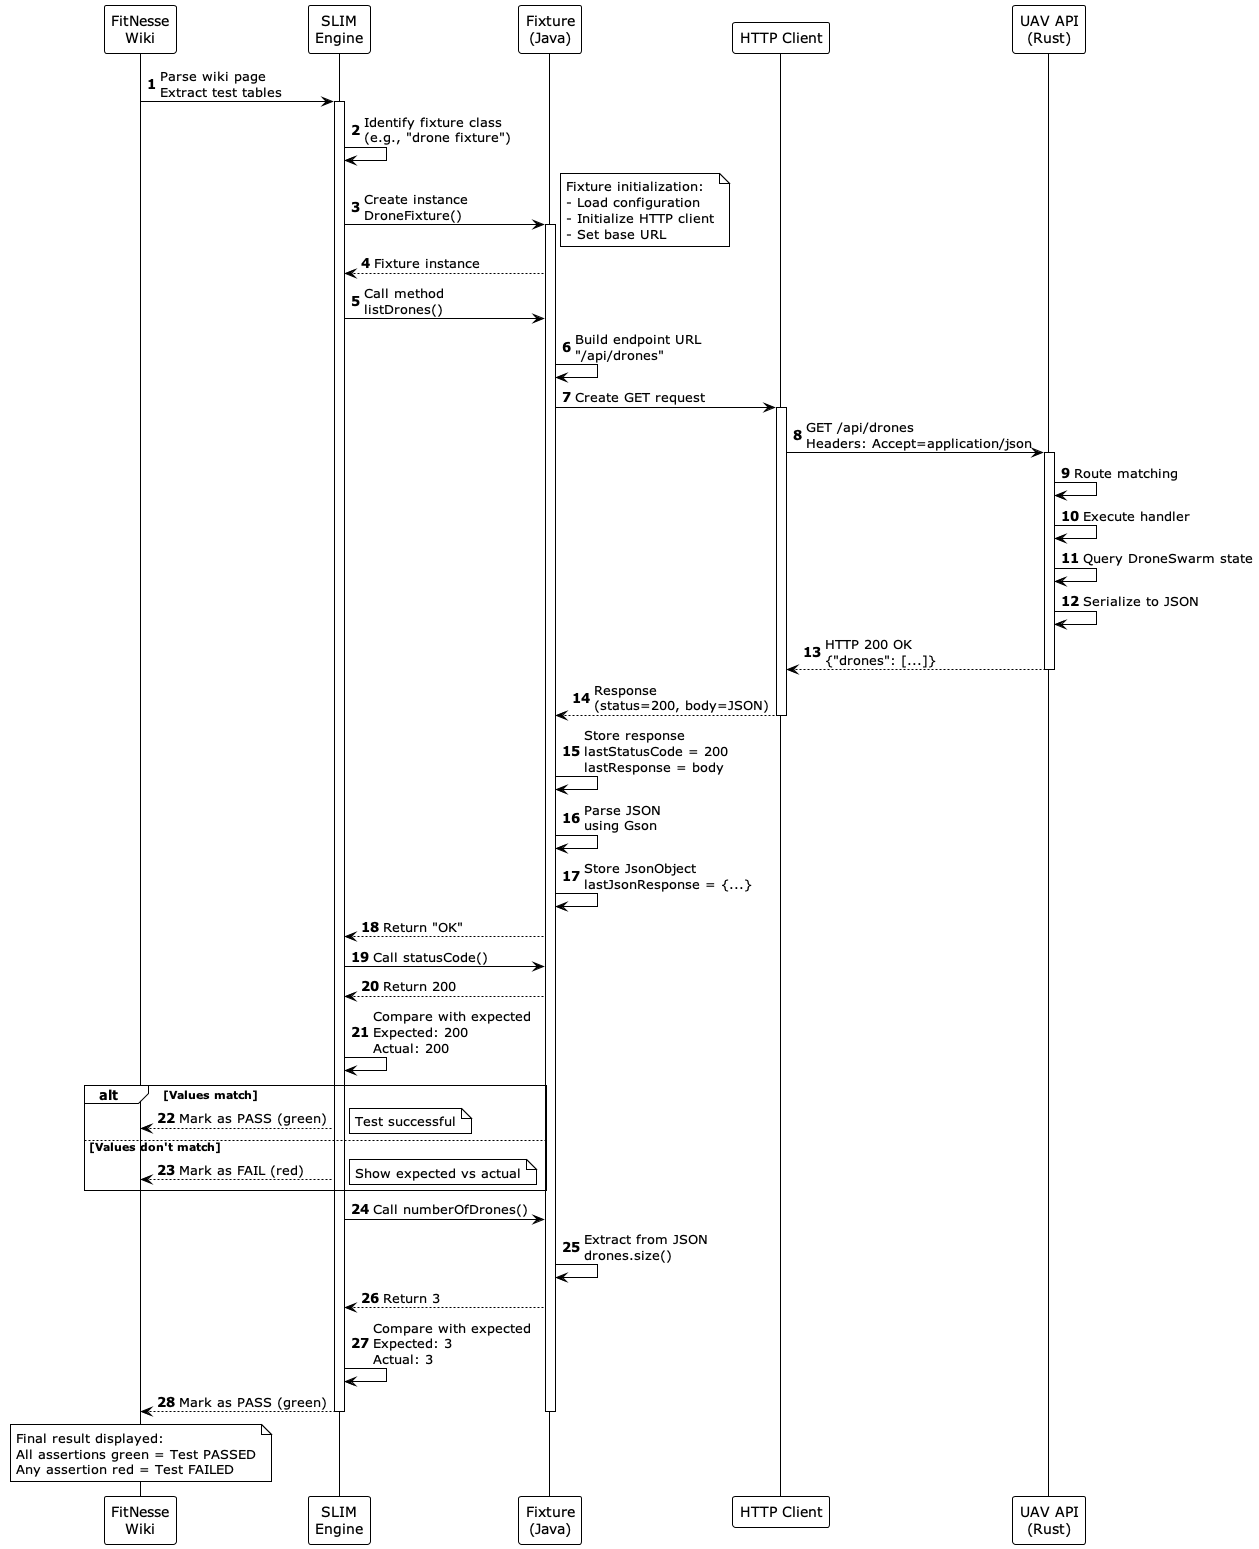

The diagram above was rendered by PlantUML. Its source (embedded in the PNG):
@startuml Test Execution Sequence
!theme plain
autonumber

participant "FitNesse\nWiki" as Wiki
participant "SLIM\nEngine" as SLIM
participant "Fixture\n(Java)" as Fixture
participant "HTTP Client" as HTTP
participant "UAV API\n(Rust)" as API

Wiki -> SLIM: Parse wiki page\nExtract test tables
activate SLIM

SLIM -> SLIM: Identify fixture class\n(e.g., "drone fixture")

SLIM -> Fixture: Create instance\nDroneFixture()
activate Fixture

note right
  Fixture initialization:
  - Load configuration
  - Initialize HTTP client
  - Set base URL
end note

Fixture --> SLIM: Fixture instance

SLIM -> Fixture: Call method\nlistDrones()

Fixture -> Fixture: Build endpoint URL\n"/api/drones"

Fixture -> HTTP: Create GET request
activate HTTP

HTTP -> API: GET /api/drones\nHeaders: Accept=application/json
activate API

API -> API: Route matching
API -> API: Execute handler
API -> API: Query DroneSwarm state
API -> API: Serialize to JSON

API --> HTTP: HTTP 200 OK\n{"drones": [...]}
deactivate API

HTTP --> Fixture: Response\n(status=200, body=JSON)
deactivate HTTP

Fixture -> Fixture: Store response\nlastStatusCode = 200\nlastResponse = body

Fixture -> Fixture: Parse JSON\nusing Gson

Fixture -> Fixture: Store JsonObject\nlastJsonResponse = {...}

Fixture --> SLIM: Return "OK"

SLIM -> Fixture: Call statusCode()

Fixture --> SLIM: Return 200

SLIM -> SLIM: Compare with expected\nExpected: 200\nActual: 200

alt Values match
  SLIM --> Wiki: Mark as PASS (green)
  note right: Test successful
else Values don't match
  SLIM --> Wiki: Mark as FAIL (red)
  note right: Show expected vs actual
end

SLIM -> Fixture: Call numberOfDrones()

Fixture -> Fixture: Extract from JSON\ndrones.size()

Fixture --> SLIM: Return 3

SLIM -> SLIM: Compare with expected\nExpected: 3\nActual: 3

SLIM --> Wiki: Mark as PASS (green)

deactivate Fixture
deactivate SLIM

note over Wiki
  Final result displayed:
  All assertions green = Test PASSED
  Any assertion red = Test FAILED
end note

@enduml